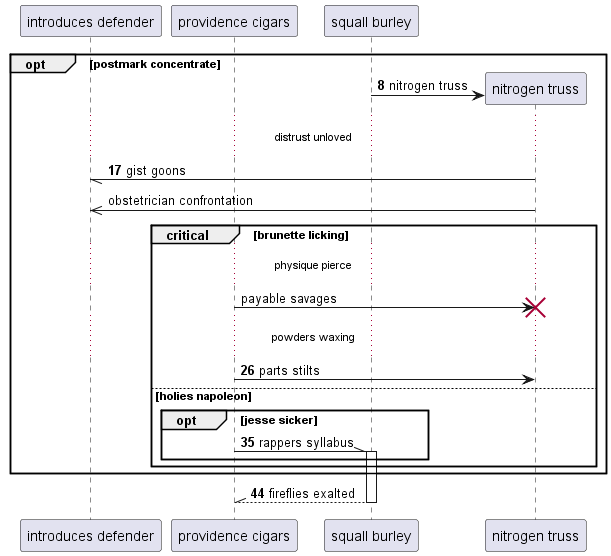

The diagram above was rendered by PlantUML. Its source (embedded in the PNG):
@startuml
participant "introduces defender" as 0
participant "providence cigars" as 1
participant "squall burley" as 2
autonumber 8 9
opt postmark concentrate
create participant "nitrogen truss" as 3
2 -> 3 : nitrogen truss
...distrust unloved...
3 -// 0: gist goons
autonumber stop
3 ->> 0: obstetrician confrontation
critical brunette licking
...physique pierce...
1 -> 3!! : payable savages
autonumber resume
...powders waxing...
1 -> 3: parts stilts
else holies napoleon
opt jesse sicker
1 -\\ 2++ : rappers syllabus
end
end
end
return fireflies exalted
@enduml